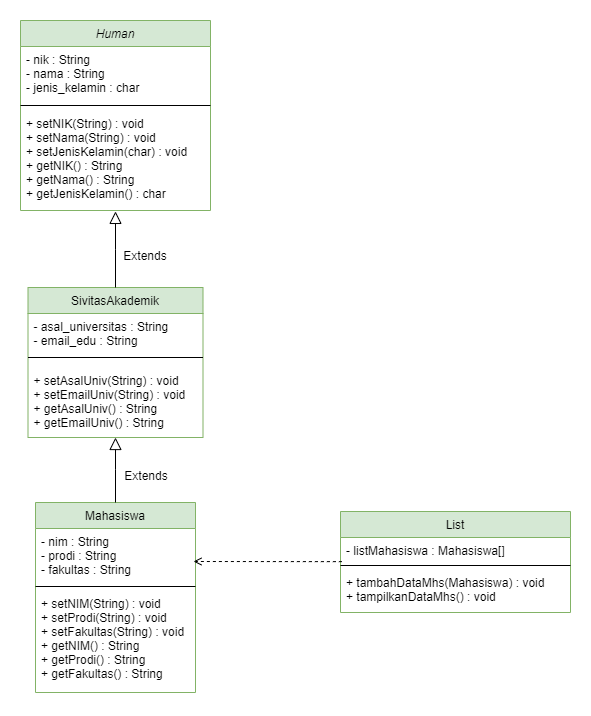

The diagram above was exported from draw.io. Its source (the exported page's mxGraphModel, read from the mxfile embedded in the PNG):
<mxGraphModel dx="840" dy="450" grid="1" gridSize="10" guides="1" tooltips="1" connect="1" arrows="1" fold="1" page="1" pageScale="1" pageWidth="850" pageHeight="1100" math="0" shadow="0">
  <root>
    <mxCell id="0" />
    <mxCell id="1" parent="0" />
    <mxCell id="sMu8KoD9w5gKioVhMoXs-1" value="Human" style="swimlane;fontStyle=2;align=center;verticalAlign=top;childLayout=stackLayout;horizontal=1;startSize=26;horizontalStack=0;resizeParent=1;resizeLast=0;collapsible=1;marginBottom=0;rounded=0;shadow=0;strokeWidth=1;fillColor=#d5e8d4;strokeColor=#82b366;" vertex="1" parent="1">
      <mxGeometry x="230" y="68" width="190" height="190" as="geometry">
        <mxRectangle x="230" y="140" width="160" height="26" as="alternateBounds" />
      </mxGeometry>
    </mxCell>
    <mxCell id="sMu8KoD9w5gKioVhMoXs-3" value="- nik : String&#10;- nama : String&#10;- jenis_kelamin : char" style="text;align=left;verticalAlign=top;spacingLeft=4;spacingRight=4;overflow=hidden;rotatable=0;points=[[0,0.5],[1,0.5]];portConstraint=eastwest;rounded=0;shadow=0;html=0;" vertex="1" parent="sMu8KoD9w5gKioVhMoXs-1">
      <mxGeometry y="26" width="190" height="54" as="geometry" />
    </mxCell>
    <mxCell id="sMu8KoD9w5gKioVhMoXs-5" value="" style="line;html=1;strokeWidth=1;align=left;verticalAlign=middle;spacingTop=-1;spacingLeft=3;spacingRight=3;rotatable=0;labelPosition=right;points=[];portConstraint=eastwest;" vertex="1" parent="sMu8KoD9w5gKioVhMoXs-1">
      <mxGeometry y="80" width="190" height="10" as="geometry" />
    </mxCell>
    <mxCell id="sMu8KoD9w5gKioVhMoXs-33" value="+ setNIK(String) : void&#10;+ setNama(String) : void&#10;+ setJenisKelamin(char) : void&#10;+ getNIK() : String&#10;+ getNama() : String&#10;+ getJenisKelamin() : char" style="text;align=left;verticalAlign=top;spacingLeft=4;spacingRight=4;overflow=hidden;rotatable=0;points=[[0,0.5],[1,0.5]];portConstraint=eastwest;rounded=0;shadow=0;html=0;" vertex="1" parent="sMu8KoD9w5gKioVhMoXs-1">
      <mxGeometry y="90" width="190" height="100" as="geometry" />
    </mxCell>
    <mxCell id="sMu8KoD9w5gKioVhMoXs-7" value="Mahasiswa" style="swimlane;fontStyle=0;align=center;verticalAlign=top;childLayout=stackLayout;horizontal=1;startSize=26;horizontalStack=0;resizeParent=1;resizeLast=0;collapsible=1;marginBottom=0;rounded=0;shadow=0;strokeWidth=1;fillColor=#d5e8d4;strokeColor=#82b366;" vertex="1" parent="1">
      <mxGeometry x="245" y="550" width="160" height="190" as="geometry">
        <mxRectangle x="130" y="380" width="160" height="26" as="alternateBounds" />
      </mxGeometry>
    </mxCell>
    <mxCell id="sMu8KoD9w5gKioVhMoXs-8" value="- nim : String&#10;- prodi : String&#10;- fakultas : String" style="text;align=left;verticalAlign=top;spacingLeft=4;spacingRight=4;overflow=hidden;rotatable=0;points=[[0,0.5],[1,0.5]];portConstraint=eastwest;" vertex="1" parent="sMu8KoD9w5gKioVhMoXs-7">
      <mxGeometry y="26" width="160" height="54" as="geometry" />
    </mxCell>
    <mxCell id="sMu8KoD9w5gKioVhMoXs-10" value="" style="line;html=1;strokeWidth=1;align=left;verticalAlign=middle;spacingTop=-1;spacingLeft=3;spacingRight=3;rotatable=0;labelPosition=right;points=[];portConstraint=eastwest;" vertex="1" parent="sMu8KoD9w5gKioVhMoXs-7">
      <mxGeometry y="80" width="160" height="8" as="geometry" />
    </mxCell>
    <mxCell id="sMu8KoD9w5gKioVhMoXs-39" value="+ setNIM(String) : void&#10;+ setProdi(String) : void&#10;+ setFakultas(String) : void&#10;+ getNIM() : String&#10;+ getProdi() : String&#10;+ getFakultas() : String" style="text;align=left;verticalAlign=top;spacingLeft=4;spacingRight=4;overflow=hidden;rotatable=0;points=[[0,0.5],[1,0.5]];portConstraint=eastwest;" vertex="1" parent="sMu8KoD9w5gKioVhMoXs-7">
      <mxGeometry y="88" width="160" height="102" as="geometry" />
    </mxCell>
    <mxCell id="sMu8KoD9w5gKioVhMoXs-13" value="" style="endArrow=block;endSize=10;endFill=0;shadow=0;strokeWidth=1;rounded=0;edgeStyle=elbowEdgeStyle;elbow=vertical;entryX=0.5;entryY=1;entryDx=0;entryDy=0;" edge="1" parent="1" source="sMu8KoD9w5gKioVhMoXs-7" target="sMu8KoD9w5gKioVhMoXs-14">
      <mxGeometry width="160" relative="1" as="geometry">
        <mxPoint x="100" y="151" as="sourcePoint" />
        <mxPoint x="100" y="151" as="targetPoint" />
      </mxGeometry>
    </mxCell>
    <mxCell id="sMu8KoD9w5gKioVhMoXs-14" value="SivitasAkademik" style="swimlane;fontStyle=0;align=center;verticalAlign=top;childLayout=stackLayout;horizontal=1;startSize=26;horizontalStack=0;resizeParent=1;resizeLast=0;collapsible=1;marginBottom=0;rounded=0;shadow=0;strokeWidth=1;fillColor=#d5e8d4;strokeColor=#82b366;" vertex="1" parent="1">
      <mxGeometry x="237.5" y="335" width="175" height="150" as="geometry">
        <mxRectangle x="340" y="380" width="170" height="26" as="alternateBounds" />
      </mxGeometry>
    </mxCell>
    <mxCell id="sMu8KoD9w5gKioVhMoXs-15" value="- asal_universitas : String&#10;- email_edu : String" style="text;align=left;verticalAlign=top;spacingLeft=4;spacingRight=4;overflow=hidden;rotatable=0;points=[[0,0.5],[1,0.5]];portConstraint=eastwest;" vertex="1" parent="sMu8KoD9w5gKioVhMoXs-14">
      <mxGeometry y="26" width="175" height="34" as="geometry" />
    </mxCell>
    <mxCell id="sMu8KoD9w5gKioVhMoXs-16" value="" style="line;html=1;strokeWidth=1;align=left;verticalAlign=middle;spacingTop=-1;spacingLeft=3;spacingRight=3;rotatable=0;labelPosition=right;points=[];portConstraint=eastwest;" vertex="1" parent="sMu8KoD9w5gKioVhMoXs-14">
      <mxGeometry y="60" width="175" height="20" as="geometry" />
    </mxCell>
    <mxCell id="sMu8KoD9w5gKioVhMoXs-38" value="+ setAsalUniv(String) : void&#10;+ setEmailUniv(String) : void&#10;+ getAsalUniv() : String&#10;+ getEmailUniv() : String" style="text;align=left;verticalAlign=top;spacingLeft=4;spacingRight=4;overflow=hidden;rotatable=0;points=[[0,0.5],[1,0.5]];portConstraint=eastwest;" vertex="1" parent="sMu8KoD9w5gKioVhMoXs-14">
      <mxGeometry y="80" width="175" height="70" as="geometry" />
    </mxCell>
    <mxCell id="sMu8KoD9w5gKioVhMoXs-17" value="" style="endArrow=block;endSize=10;endFill=0;shadow=0;strokeWidth=1;rounded=0;edgeStyle=elbowEdgeStyle;elbow=vertical;entryX=0.5;entryY=1.009;entryDx=0;entryDy=0;entryPerimeter=0;" edge="1" parent="1" source="sMu8KoD9w5gKioVhMoXs-14" target="sMu8KoD9w5gKioVhMoXs-33">
      <mxGeometry width="160" relative="1" as="geometry">
        <mxPoint x="110" y="321" as="sourcePoint" />
        <mxPoint x="310" y="256" as="targetPoint" />
      </mxGeometry>
    </mxCell>
    <mxCell id="sMu8KoD9w5gKioVhMoXs-40" value="Extends" style="text;html=1;strokeColor=none;fillColor=none;align=center;verticalAlign=middle;whiteSpace=wrap;rounded=0;" vertex="1" parent="1">
      <mxGeometry x="325" y="289" width="60" height="30" as="geometry" />
    </mxCell>
    <mxCell id="sMu8KoD9w5gKioVhMoXs-41" value="Extends" style="text;html=1;strokeColor=none;fillColor=none;align=center;verticalAlign=middle;whiteSpace=wrap;rounded=0;" vertex="1" parent="1">
      <mxGeometry x="326" y="509" width="60" height="30" as="geometry" />
    </mxCell>
    <mxCell id="sMu8KoD9w5gKioVhMoXs-42" value="List" style="swimlane;fontStyle=0;align=center;verticalAlign=top;childLayout=stackLayout;horizontal=1;startSize=26;horizontalStack=0;resizeParent=1;resizeLast=0;collapsible=1;marginBottom=0;rounded=0;shadow=0;strokeWidth=1;fillColor=#d5e8d4;strokeColor=#82b366;" vertex="1" parent="1">
      <mxGeometry x="550" y="559" width="230" height="101" as="geometry">
        <mxRectangle x="130" y="380" width="160" height="26" as="alternateBounds" />
      </mxGeometry>
    </mxCell>
    <mxCell id="sMu8KoD9w5gKioVhMoXs-43" value="- listMahasiswa : Mahasiswa[]" style="text;align=left;verticalAlign=top;spacingLeft=4;spacingRight=4;overflow=hidden;rotatable=0;points=[[0,0.5],[1,0.5]];portConstraint=eastwest;" vertex="1" parent="sMu8KoD9w5gKioVhMoXs-42">
      <mxGeometry y="26" width="230" height="24" as="geometry" />
    </mxCell>
    <mxCell id="sMu8KoD9w5gKioVhMoXs-44" value="" style="line;html=1;strokeWidth=1;align=left;verticalAlign=middle;spacingTop=-1;spacingLeft=3;spacingRight=3;rotatable=0;labelPosition=right;points=[];portConstraint=eastwest;" vertex="1" parent="sMu8KoD9w5gKioVhMoXs-42">
      <mxGeometry y="50" width="230" height="8" as="geometry" />
    </mxCell>
    <mxCell id="sMu8KoD9w5gKioVhMoXs-45" value="+ tambahDataMhs(Mahasiswa) : void&#10;+ tampilkanDataMhs() : void" style="text;align=left;verticalAlign=top;spacingLeft=4;spacingRight=4;overflow=hidden;rotatable=0;points=[[0,0.5],[1,0.5]];portConstraint=eastwest;" vertex="1" parent="sMu8KoD9w5gKioVhMoXs-42">
      <mxGeometry y="58" width="230" height="42" as="geometry" />
    </mxCell>
    <mxCell id="sMu8KoD9w5gKioVhMoXs-47" value="" style="endArrow=open;html=1;rounded=0;entryX=1;entryY=0.5;entryDx=0;entryDy=0;exitX=0.006;exitY=1.006;exitDx=0;exitDy=0;dashed=1;endFill=0;exitPerimeter=0;" edge="1" parent="1" source="sMu8KoD9w5gKioVhMoXs-43">
      <mxGeometry width="50" height="50" relative="1" as="geometry">
        <mxPoint x="540" y="611.9999999999998" as="sourcePoint" />
        <mxPoint x="403" y="609" as="targetPoint" />
      </mxGeometry>
    </mxCell>
  </root>
</mxGraphModel>